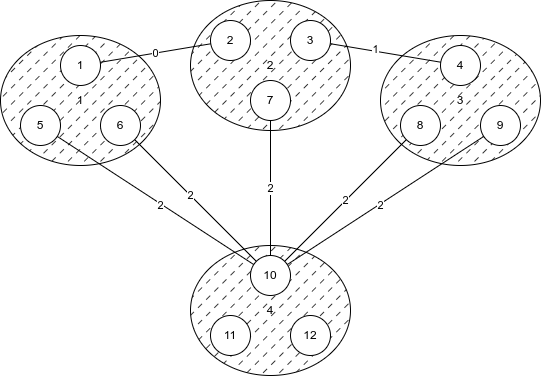

The diagram above was exported from draw.io. Its source (the exported page's mxGraphModel, read from the mxfile embedded in the PNG):
<mxGraphModel dx="1221" dy="528" grid="1" gridSize="10" guides="1" tooltips="1" connect="1" arrows="1" fold="1" page="1" pageScale="1" pageWidth="850" pageHeight="1100" background="#FFFFFF" math="0" shadow="0">
  <root>
    <mxCell id="0" />
    <mxCell id="1" parent="0" />
    <mxCell id="Tt62gytCRtUHhVGs1Uj8-14" value="3" style="ellipse;whiteSpace=wrap;html=1;fillStyle=dashed;fillColor=#000000;" vertex="1" parent="1">
      <mxGeometry x="570" y="130" width="160" height="130" as="geometry" />
    </mxCell>
    <mxCell id="Tt62gytCRtUHhVGs1Uj8-13" value="2" style="ellipse;whiteSpace=wrap;html=1;fillStyle=dashed;fillColor=#000000;" vertex="1" parent="1">
      <mxGeometry x="380" y="95" width="160" height="130" as="geometry" />
    </mxCell>
    <mxCell id="Tt62gytCRtUHhVGs1Uj8-1" value="1" style="ellipse;whiteSpace=wrap;html=1;fillStyle=dashed;fillColor=#000000;" vertex="1" parent="1">
      <mxGeometry x="190" y="130" width="160" height="130" as="geometry" />
    </mxCell>
    <mxCell id="Tt62gytCRtUHhVGs1Uj8-2" value="5" style="ellipse;whiteSpace=wrap;html=1;aspect=fixed;" vertex="1" parent="1">
      <mxGeometry x="210" y="200" width="40" height="40" as="geometry" />
    </mxCell>
    <mxCell id="Tt62gytCRtUHhVGs1Uj8-3" value="1" style="ellipse;whiteSpace=wrap;html=1;aspect=fixed;" vertex="1" parent="1">
      <mxGeometry x="250" y="140" width="40" height="40" as="geometry" />
    </mxCell>
    <mxCell id="Tt62gytCRtUHhVGs1Uj8-5" value="6" style="ellipse;whiteSpace=wrap;html=1;aspect=fixed;" vertex="1" parent="1">
      <mxGeometry x="290" y="200" width="40" height="40" as="geometry" />
    </mxCell>
    <mxCell id="Tt62gytCRtUHhVGs1Uj8-6" value="8" style="ellipse;whiteSpace=wrap;html=1;aspect=fixed;" vertex="1" parent="1">
      <mxGeometry x="590" y="200" width="40" height="40" as="geometry" />
    </mxCell>
    <mxCell id="Tt62gytCRtUHhVGs1Uj8-7" value="4" style="ellipse;whiteSpace=wrap;html=1;aspect=fixed;" vertex="1" parent="1">
      <mxGeometry x="630" y="140" width="40" height="40" as="geometry" />
    </mxCell>
    <mxCell id="Tt62gytCRtUHhVGs1Uj8-8" value="9" style="ellipse;whiteSpace=wrap;html=1;aspect=fixed;" vertex="1" parent="1">
      <mxGeometry x="670" y="200" width="40" height="40" as="geometry" />
    </mxCell>
    <mxCell id="Tt62gytCRtUHhVGs1Uj8-9" value="2" style="ellipse;whiteSpace=wrap;html=1;aspect=fixed;" vertex="1" parent="1">
      <mxGeometry x="400" y="115" width="40" height="40" as="geometry" />
    </mxCell>
    <mxCell id="Tt62gytCRtUHhVGs1Uj8-10" value="3" style="ellipse;whiteSpace=wrap;html=1;aspect=fixed;" vertex="1" parent="1">
      <mxGeometry x="480" y="115" width="40" height="40" as="geometry" />
    </mxCell>
    <mxCell id="Tt62gytCRtUHhVGs1Uj8-11" value="7" style="ellipse;whiteSpace=wrap;html=1;aspect=fixed;" vertex="1" parent="1">
      <mxGeometry x="440" y="175" width="40" height="40" as="geometry" />
    </mxCell>
    <mxCell id="Tt62gytCRtUHhVGs1Uj8-15" value="0" style="endArrow=none;html=1;rounded=0;" edge="1" parent="1" source="Tt62gytCRtUHhVGs1Uj8-3" target="Tt62gytCRtUHhVGs1Uj8-9">
      <mxGeometry width="50" height="50" relative="1" as="geometry">
        <mxPoint x="400" y="300" as="sourcePoint" />
        <mxPoint x="450" y="250" as="targetPoint" />
      </mxGeometry>
    </mxCell>
    <mxCell id="Tt62gytCRtUHhVGs1Uj8-16" value="" style="endArrow=none;html=1;rounded=0;" edge="1" parent="1" source="Tt62gytCRtUHhVGs1Uj8-10" target="Tt62gytCRtUHhVGs1Uj8-7">
      <mxGeometry width="50" height="50" relative="1" as="geometry">
        <mxPoint x="400" y="300" as="sourcePoint" />
        <mxPoint x="450" y="250" as="targetPoint" />
      </mxGeometry>
    </mxCell>
    <mxCell id="Tt62gytCRtUHhVGs1Uj8-26" value="1" style="edgeLabel;html=1;align=center;verticalAlign=middle;resizable=0;points=[];" vertex="1" connectable="0" parent="Tt62gytCRtUHhVGs1Uj8-16">
      <mxGeometry x="-0.2057" y="2" relative="1" as="geometry">
        <mxPoint as="offset" />
      </mxGeometry>
    </mxCell>
    <mxCell id="Tt62gytCRtUHhVGs1Uj8-17" value="4" style="ellipse;whiteSpace=wrap;html=1;fillStyle=dashed;fillColor=#000000;" vertex="1" parent="1">
      <mxGeometry x="380" y="340" width="160" height="130" as="geometry" />
    </mxCell>
    <mxCell id="Tt62gytCRtUHhVGs1Uj8-18" value="11" style="ellipse;whiteSpace=wrap;html=1;aspect=fixed;" vertex="1" parent="1">
      <mxGeometry x="400" y="410" width="40" height="40" as="geometry" />
    </mxCell>
    <mxCell id="Tt62gytCRtUHhVGs1Uj8-19" value="10" style="ellipse;whiteSpace=wrap;html=1;aspect=fixed;" vertex="1" parent="1">
      <mxGeometry x="440" y="350" width="40" height="40" as="geometry" />
    </mxCell>
    <mxCell id="Tt62gytCRtUHhVGs1Uj8-20" value="12" style="ellipse;whiteSpace=wrap;html=1;aspect=fixed;" vertex="1" parent="1">
      <mxGeometry x="480" y="410" width="40" height="40" as="geometry" />
    </mxCell>
    <mxCell id="Tt62gytCRtUHhVGs1Uj8-21" value="2" style="endArrow=none;html=1;rounded=0;" edge="1" parent="1" source="Tt62gytCRtUHhVGs1Uj8-2" target="Tt62gytCRtUHhVGs1Uj8-19">
      <mxGeometry x="0.059" y="-1" width="50" height="50" relative="1" as="geometry">
        <mxPoint x="400" y="300" as="sourcePoint" />
        <mxPoint x="450" y="250" as="targetPoint" />
        <mxPoint as="offset" />
      </mxGeometry>
    </mxCell>
    <mxCell id="Tt62gytCRtUHhVGs1Uj8-22" value="" style="endArrow=none;html=1;rounded=0;" edge="1" parent="1" source="Tt62gytCRtUHhVGs1Uj8-5" target="Tt62gytCRtUHhVGs1Uj8-19">
      <mxGeometry width="50" height="50" relative="1" as="geometry">
        <mxPoint x="286" y="242" as="sourcePoint" />
        <mxPoint x="454" y="368" as="targetPoint" />
        <Array as="points">
          <mxPoint x="380" y="290" />
        </Array>
      </mxGeometry>
    </mxCell>
    <mxCell id="Tt62gytCRtUHhVGs1Uj8-27" value="2" style="edgeLabel;html=1;align=center;verticalAlign=middle;resizable=0;points=[];" vertex="1" connectable="0" parent="Tt62gytCRtUHhVGs1Uj8-22">
      <mxGeometry x="-0.4486" y="2" relative="1" as="geometry">
        <mxPoint x="21" y="24" as="offset" />
      </mxGeometry>
    </mxCell>
    <mxCell id="Tt62gytCRtUHhVGs1Uj8-23" value="2" style="endArrow=none;html=1;rounded=0;" edge="1" parent="1" source="Tt62gytCRtUHhVGs1Uj8-11" target="Tt62gytCRtUHhVGs1Uj8-19">
      <mxGeometry width="50" height="50" relative="1" as="geometry">
        <mxPoint x="296" y="252" as="sourcePoint" />
        <mxPoint x="520" y="310" as="targetPoint" />
      </mxGeometry>
    </mxCell>
    <mxCell id="Tt62gytCRtUHhVGs1Uj8-24" value="2" style="endArrow=none;html=1;rounded=0;" edge="1" parent="1" source="Tt62gytCRtUHhVGs1Uj8-6" target="Tt62gytCRtUHhVGs1Uj8-19">
      <mxGeometry width="50" height="50" relative="1" as="geometry">
        <mxPoint x="306" y="262" as="sourcePoint" />
        <mxPoint x="474" y="388" as="targetPoint" />
      </mxGeometry>
    </mxCell>
    <mxCell id="Tt62gytCRtUHhVGs1Uj8-25" value="2" style="endArrow=none;html=1;rounded=0;" edge="1" parent="1" source="Tt62gytCRtUHhVGs1Uj8-8" target="Tt62gytCRtUHhVGs1Uj8-19">
      <mxGeometry x="0.059" y="1" width="50" height="50" relative="1" as="geometry">
        <mxPoint x="316" y="272" as="sourcePoint" />
        <mxPoint x="484" y="398" as="targetPoint" />
        <mxPoint as="offset" />
      </mxGeometry>
    </mxCell>
  </root>
</mxGraphModel>